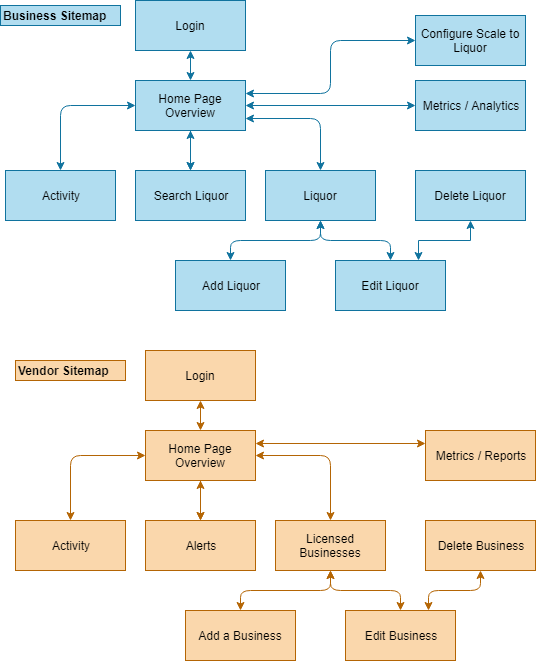

The diagram above was exported from draw.io. Its source (the exported page's mxGraphModel, read from the mxfile embedded in the PNG):
<mxGraphModel dx="859" dy="707" grid="1" gridSize="10" guides="1" tooltips="1" connect="1" arrows="1" fold="1" page="1" pageScale="1" pageWidth="1500" pageHeight="1500" math="0" shadow="0">
  <root>
    <mxCell id="0" />
    <mxCell id="1" parent="0" />
    <mxCell id="3be5565ee62af70a-1" value="Login" style="rounded=0;whiteSpace=wrap;html=1;fillColor=#b1ddf0;strokeColor=#10739e;" parent="1" vertex="1">
      <mxGeometry x="300" y="60" width="110" height="50" as="geometry" />
    </mxCell>
    <mxCell id="3be5565ee62af70a-10" value="" style="edgeStyle=orthogonalEdgeStyle;rounded=0;html=1;jettySize=auto;orthogonalLoop=1;fillColor=#b1ddf0;strokeColor=#10739e;" parent="1" source="3be5565ee62af70a-2" target="3be5565ee62af70a-9" edge="1">
      <mxGeometry relative="1" as="geometry" />
    </mxCell>
    <mxCell id="3be5565ee62af70a-11" value="" style="edgeStyle=orthogonalEdgeStyle;rounded=0;html=1;jettySize=auto;orthogonalLoop=1;fillColor=#b1ddf0;strokeColor=#10739e;" parent="1" source="3be5565ee62af70a-2" target="3be5565ee62af70a-9" edge="1">
      <mxGeometry relative="1" as="geometry" />
    </mxCell>
    <mxCell id="ocbyJNdnGqLzlrQ1mPwm-28" style="edgeStyle=orthogonalEdgeStyle;rounded=0;html=1;exitX=1;exitY=0.5;exitDx=0;exitDy=0;entryX=0;entryY=0.5;entryDx=0;entryDy=0;startArrow=classic;startFill=1;jettySize=auto;orthogonalLoop=1;fillColor=#b1ddf0;strokeColor=#10739e;" parent="1" source="3be5565ee62af70a-2" target="ocbyJNdnGqLzlrQ1mPwm-2" edge="1">
      <mxGeometry relative="1" as="geometry" />
    </mxCell>
    <mxCell id="ocbyJNdnGqLzlrQ1mPwm-30" style="rounded=1;html=1;exitX=1;exitY=0.25;exitDx=0;exitDy=0;entryX=0;entryY=0.5;entryDx=0;entryDy=0;startArrow=classic;startFill=1;jettySize=auto;orthogonalLoop=1;fillColor=#b1ddf0;strokeColor=#10739e;edgeStyle=orthogonalEdgeStyle;" parent="1" source="3be5565ee62af70a-2" target="ocbyJNdnGqLzlrQ1mPwm-29" edge="1">
      <mxGeometry relative="1" as="geometry" />
    </mxCell>
    <mxCell id="3be5565ee62af70a-2" value="Home Page&lt;br&gt;Overview&lt;br&gt;" style="rounded=0;whiteSpace=wrap;html=1;fillColor=#b1ddf0;strokeColor=#10739e;" parent="1" vertex="1">
      <mxGeometry x="300" y="140" width="110" height="50" as="geometry" />
    </mxCell>
    <mxCell id="3be5565ee62af70a-12" value="Liquor" style="rounded=0;whiteSpace=wrap;html=1;fillColor=#b1ddf0;strokeColor=#10739e;" parent="1" vertex="1">
      <mxGeometry x="430" y="230" width="110" height="50" as="geometry" />
    </mxCell>
    <mxCell id="394c523a35eb1ec-2" value="Add Liquor" style="rounded=0;whiteSpace=wrap;html=1;fillColor=#b1ddf0;strokeColor=#10739e;" parent="1" vertex="1">
      <mxGeometry x="340" y="320" width="110" height="50" as="geometry" />
    </mxCell>
    <mxCell id="3be5565ee62af70a-9" value="Search Liquor" style="rounded=0;whiteSpace=wrap;html=1;fillColor=#b1ddf0;strokeColor=#10739e;" parent="1" vertex="1">
      <mxGeometry x="300" y="230" width="110" height="50" as="geometry" />
    </mxCell>
    <mxCell id="3be5565ee62af70a-7" value="Activity" style="rounded=0;whiteSpace=wrap;html=1;fillColor=#b1ddf0;strokeColor=#10739e;" parent="1" vertex="1">
      <mxGeometry x="170" y="230" width="110" height="50" as="geometry" />
    </mxCell>
    <mxCell id="394c523a35eb1ec-7" value="" style="endArrow=classic;startArrow=classic;html=1;entryX=0.5;entryY=1;fillColor=#b1ddf0;strokeColor=#10739e;" parent="1" source="394c523a35eb1ec-2" target="3be5565ee62af70a-12" edge="1">
      <mxGeometry width="50" height="50" relative="1" as="geometry">
        <mxPoint x="240" y="370" as="sourcePoint" />
        <mxPoint x="290" y="320" as="targetPoint" />
        <Array as="points">
          <mxPoint x="395" y="300" />
          <mxPoint x="485" y="300" />
        </Array>
      </mxGeometry>
    </mxCell>
    <mxCell id="394c523a35eb1ec-10" value="" style="endArrow=classic;html=1;entryX=0.5;entryY=1;fillColor=#b1ddf0;strokeColor=#10739e;" parent="1" target="3be5565ee62af70a-2" edge="1">
      <mxGeometry width="50" height="50" relative="1" as="geometry">
        <mxPoint x="355" y="210" as="sourcePoint" />
        <mxPoint x="350" y="200" as="targetPoint" />
      </mxGeometry>
    </mxCell>
    <mxCell id="394c523a35eb1ec-12" value="" style="endArrow=classic;startArrow=classic;html=1;entryX=0.5;entryY=1;exitX=0.5;exitY=0;fillColor=#b1ddf0;strokeColor=#10739e;" parent="1" source="3be5565ee62af70a-2" target="3be5565ee62af70a-1" edge="1">
      <mxGeometry width="50" height="50" relative="1" as="geometry">
        <mxPoint x="200" y="160" as="sourcePoint" />
        <mxPoint x="250" y="110" as="targetPoint" />
      </mxGeometry>
    </mxCell>
    <mxCell id="ocbyJNdnGqLzlrQ1mPwm-4" value="" style="edgeStyle=orthogonalEdgeStyle;rounded=0;html=1;startArrow=classic;startFill=1;jettySize=auto;orthogonalLoop=1;entryX=0.75;entryY=0;entryDx=0;entryDy=0;fillColor=#b1ddf0;strokeColor=#10739e;" parent="1" source="vO3eGvR65RdGf8uvy4F_-2" target="vO3eGvR65RdGf8uvy4F_-6" edge="1">
      <mxGeometry relative="1" as="geometry" />
    </mxCell>
    <mxCell id="vO3eGvR65RdGf8uvy4F_-2" value="Delete Liquor" style="rounded=0;whiteSpace=wrap;html=1;fillColor=#b1ddf0;strokeColor=#10739e;" parent="1" vertex="1">
      <mxGeometry x="580" y="230" width="110" height="50" as="geometry" />
    </mxCell>
    <mxCell id="vO3eGvR65RdGf8uvy4F_-3" value="" style="endArrow=classic;startArrow=classic;html=1;entryX=1;entryY=0.75;entryDx=0;entryDy=0;exitX=0.5;exitY=0;exitDx=0;exitDy=0;fillColor=#b1ddf0;strokeColor=#10739e;" parent="1" source="3be5565ee62af70a-12" target="3be5565ee62af70a-2" edge="1">
      <mxGeometry width="50" height="50" relative="1" as="geometry">
        <mxPoint x="590" y="265" as="sourcePoint" />
        <mxPoint x="550" y="265" as="targetPoint" />
        <Array as="points">
          <mxPoint x="485" y="178" />
        </Array>
      </mxGeometry>
    </mxCell>
    <mxCell id="vO3eGvR65RdGf8uvy4F_-4" value="" style="endArrow=classic;startArrow=classic;html=1;entryX=0.5;entryY=0;entryDx=0;entryDy=0;exitX=0;exitY=0.5;exitDx=0;exitDy=0;fillColor=#b1ddf0;strokeColor=#10739e;" parent="1" source="3be5565ee62af70a-2" target="3be5565ee62af70a-7" edge="1">
      <mxGeometry width="50" height="50" relative="1" as="geometry">
        <mxPoint x="495" y="240" as="sourcePoint" />
        <mxPoint x="420" y="175" as="targetPoint" />
        <Array as="points">
          <mxPoint x="225" y="165" />
        </Array>
      </mxGeometry>
    </mxCell>
    <mxCell id="vO3eGvR65RdGf8uvy4F_-6" value="Edit Liquor" style="rounded=0;whiteSpace=wrap;html=1;fillColor=#b1ddf0;strokeColor=#10739e;" parent="1" vertex="1">
      <mxGeometry x="500" y="320" width="110" height="50" as="geometry" />
    </mxCell>
    <mxCell id="vO3eGvR65RdGf8uvy4F_-7" value="" style="endArrow=classic;startArrow=classic;html=1;entryX=0.5;entryY=1;entryDx=0;entryDy=0;exitX=0.5;exitY=0;exitDx=0;exitDy=0;fillColor=#b1ddf0;strokeColor=#10739e;" parent="1" source="vO3eGvR65RdGf8uvy4F_-6" target="3be5565ee62af70a-12" edge="1">
      <mxGeometry width="50" height="50" relative="1" as="geometry">
        <mxPoint x="590" y="265" as="sourcePoint" />
        <mxPoint x="550" y="265" as="targetPoint" />
        <Array as="points">
          <mxPoint x="555" y="300" />
          <mxPoint x="485" y="300" />
        </Array>
      </mxGeometry>
    </mxCell>
    <mxCell id="ocbyJNdnGqLzlrQ1mPwm-1" value="&lt;b&gt;Business Sitemap&lt;/b&gt;" style="text;html=1;resizable=0;points=[];autosize=1;align=left;verticalAlign=top;spacingTop=-4;fillColor=#b1ddf0;strokeColor=#10739e;" parent="1" vertex="1">
      <mxGeometry x="165" y="65" width="120" height="20" as="geometry" />
    </mxCell>
    <mxCell id="ocbyJNdnGqLzlrQ1mPwm-2" value="Metrics / Analytics&lt;br&gt;" style="rounded=0;whiteSpace=wrap;html=1;fillColor=#b1ddf0;strokeColor=#10739e;" parent="1" vertex="1">
      <mxGeometry x="580" y="140" width="110" height="50" as="geometry" />
    </mxCell>
    <mxCell id="ocbyJNdnGqLzlrQ1mPwm-6" value="Login" style="rounded=0;whiteSpace=wrap;html=1;fillColor=#fad7ac;strokeColor=#b46504;" parent="1" vertex="1">
      <mxGeometry x="310" y="410" width="110" height="50" as="geometry" />
    </mxCell>
    <mxCell id="ocbyJNdnGqLzlrQ1mPwm-7" value="" style="edgeStyle=orthogonalEdgeStyle;rounded=0;html=1;jettySize=auto;orthogonalLoop=1;fillColor=#fad7ac;strokeColor=#b46504;" parent="1" source="ocbyJNdnGqLzlrQ1mPwm-10" target="ocbyJNdnGqLzlrQ1mPwm-13" edge="1">
      <mxGeometry relative="1" as="geometry" />
    </mxCell>
    <mxCell id="ocbyJNdnGqLzlrQ1mPwm-8" value="" style="edgeStyle=orthogonalEdgeStyle;rounded=0;html=1;jettySize=auto;orthogonalLoop=1;fillColor=#fad7ac;strokeColor=#b46504;" parent="1" source="ocbyJNdnGqLzlrQ1mPwm-10" target="ocbyJNdnGqLzlrQ1mPwm-13" edge="1">
      <mxGeometry relative="1" as="geometry" />
    </mxCell>
    <mxCell id="ocbyJNdnGqLzlrQ1mPwm-9" style="edgeStyle=orthogonalEdgeStyle;rounded=0;html=1;exitX=1;exitY=0.25;exitDx=0;exitDy=0;entryX=0;entryY=0.25;entryDx=0;entryDy=0;jettySize=auto;orthogonalLoop=1;startArrow=classic;startFill=1;fillColor=#fad7ac;strokeColor=#b46504;" parent="1" source="ocbyJNdnGqLzlrQ1mPwm-10" target="ocbyJNdnGqLzlrQ1mPwm-25" edge="1">
      <mxGeometry relative="1" as="geometry" />
    </mxCell>
    <mxCell id="ocbyJNdnGqLzlrQ1mPwm-10" value="Home Page&lt;br&gt;Overview&lt;br&gt;" style="rounded=0;whiteSpace=wrap;html=1;fillColor=#fad7ac;strokeColor=#b46504;" parent="1" vertex="1">
      <mxGeometry x="310" y="490" width="110" height="50" as="geometry" />
    </mxCell>
    <mxCell id="ocbyJNdnGqLzlrQ1mPwm-11" value="&lt;span&gt;Licensed Businesses&lt;/span&gt;" style="rounded=0;whiteSpace=wrap;html=1;fillColor=#fad7ac;strokeColor=#b46504;" parent="1" vertex="1">
      <mxGeometry x="440" y="580" width="110" height="50" as="geometry" />
    </mxCell>
    <mxCell id="ocbyJNdnGqLzlrQ1mPwm-12" value="Add a Business" style="rounded=0;whiteSpace=wrap;html=1;fillColor=#fad7ac;strokeColor=#b46504;" parent="1" vertex="1">
      <mxGeometry x="350" y="670" width="110" height="50" as="geometry" />
    </mxCell>
    <mxCell id="ocbyJNdnGqLzlrQ1mPwm-13" value="Alerts" style="rounded=0;whiteSpace=wrap;html=1;fillColor=#fad7ac;strokeColor=#b46504;" parent="1" vertex="1">
      <mxGeometry x="310" y="580" width="110" height="50" as="geometry" />
    </mxCell>
    <mxCell id="ocbyJNdnGqLzlrQ1mPwm-14" value="Activity" style="rounded=0;whiteSpace=wrap;html=1;fillColor=#fad7ac;strokeColor=#b46504;" parent="1" vertex="1">
      <mxGeometry x="180" y="580" width="110" height="50" as="geometry" />
    </mxCell>
    <mxCell id="ocbyJNdnGqLzlrQ1mPwm-15" value="" style="endArrow=classic;startArrow=classic;html=1;entryX=0.5;entryY=1;fillColor=#fad7ac;strokeColor=#b46504;" parent="1" source="ocbyJNdnGqLzlrQ1mPwm-12" target="ocbyJNdnGqLzlrQ1mPwm-11" edge="1">
      <mxGeometry width="50" height="50" relative="1" as="geometry">
        <mxPoint x="250" y="720" as="sourcePoint" />
        <mxPoint x="300" y="670" as="targetPoint" />
        <Array as="points">
          <mxPoint x="405" y="650" />
          <mxPoint x="495" y="650" />
        </Array>
      </mxGeometry>
    </mxCell>
    <mxCell id="ocbyJNdnGqLzlrQ1mPwm-16" value="" style="endArrow=classic;html=1;entryX=0.5;entryY=1;fillColor=#fad7ac;strokeColor=#b46504;" parent="1" target="ocbyJNdnGqLzlrQ1mPwm-10" edge="1">
      <mxGeometry width="50" height="50" relative="1" as="geometry">
        <mxPoint x="365" y="560" as="sourcePoint" />
        <mxPoint x="360" y="550" as="targetPoint" />
      </mxGeometry>
    </mxCell>
    <mxCell id="ocbyJNdnGqLzlrQ1mPwm-17" value="" style="endArrow=classic;startArrow=classic;html=1;entryX=0.5;entryY=1;exitX=0.5;exitY=0;fillColor=#fad7ac;strokeColor=#b46504;" parent="1" source="ocbyJNdnGqLzlrQ1mPwm-10" target="ocbyJNdnGqLzlrQ1mPwm-6" edge="1">
      <mxGeometry width="50" height="50" relative="1" as="geometry">
        <mxPoint x="210" y="510" as="sourcePoint" />
        <mxPoint x="260" y="460" as="targetPoint" />
      </mxGeometry>
    </mxCell>
    <mxCell id="ocbyJNdnGqLzlrQ1mPwm-18" value="" style="edgeStyle=orthogonalEdgeStyle;rounded=1;html=1;startArrow=classic;startFill=1;jettySize=auto;orthogonalLoop=1;entryX=0.75;entryY=0;entryDx=0;entryDy=0;fillColor=#fad7ac;strokeColor=#b46504;" parent="1" source="ocbyJNdnGqLzlrQ1mPwm-19" target="ocbyJNdnGqLzlrQ1mPwm-22" edge="1">
      <mxGeometry relative="1" as="geometry" />
    </mxCell>
    <mxCell id="ocbyJNdnGqLzlrQ1mPwm-19" value="Delete Business" style="rounded=0;whiteSpace=wrap;html=1;fillColor=#fad7ac;strokeColor=#b46504;" parent="1" vertex="1">
      <mxGeometry x="590" y="580" width="110" height="50" as="geometry" />
    </mxCell>
    <mxCell id="ocbyJNdnGqLzlrQ1mPwm-20" value="" style="endArrow=classic;startArrow=classic;html=1;entryX=1;entryY=0.5;entryDx=0;entryDy=0;exitX=0.5;exitY=0;exitDx=0;exitDy=0;fillColor=#fad7ac;strokeColor=#b46504;" parent="1" source="ocbyJNdnGqLzlrQ1mPwm-11" target="ocbyJNdnGqLzlrQ1mPwm-10" edge="1">
      <mxGeometry width="50" height="50" relative="1" as="geometry">
        <mxPoint x="600" y="615" as="sourcePoint" />
        <mxPoint x="560" y="615" as="targetPoint" />
        <Array as="points">
          <mxPoint x="495" y="515" />
        </Array>
      </mxGeometry>
    </mxCell>
    <mxCell id="ocbyJNdnGqLzlrQ1mPwm-21" value="" style="endArrow=classic;startArrow=classic;html=1;entryX=0.5;entryY=0;entryDx=0;entryDy=0;exitX=0;exitY=0.5;exitDx=0;exitDy=0;fillColor=#fad7ac;strokeColor=#b46504;" parent="1" source="ocbyJNdnGqLzlrQ1mPwm-10" target="ocbyJNdnGqLzlrQ1mPwm-14" edge="1">
      <mxGeometry width="50" height="50" relative="1" as="geometry">
        <mxPoint x="505" y="590" as="sourcePoint" />
        <mxPoint x="430" y="525" as="targetPoint" />
        <Array as="points">
          <mxPoint x="235" y="515" />
        </Array>
      </mxGeometry>
    </mxCell>
    <mxCell id="ocbyJNdnGqLzlrQ1mPwm-22" value="Edit Business" style="rounded=0;whiteSpace=wrap;html=1;fillColor=#fad7ac;strokeColor=#b46504;" parent="1" vertex="1">
      <mxGeometry x="510" y="670" width="110" height="50" as="geometry" />
    </mxCell>
    <mxCell id="ocbyJNdnGqLzlrQ1mPwm-23" value="" style="endArrow=classic;startArrow=classic;html=1;entryX=0.5;entryY=1;entryDx=0;entryDy=0;exitX=0.5;exitY=0;exitDx=0;exitDy=0;fillColor=#fad7ac;strokeColor=#b46504;" parent="1" source="ocbyJNdnGqLzlrQ1mPwm-22" target="ocbyJNdnGqLzlrQ1mPwm-11" edge="1">
      <mxGeometry width="50" height="50" relative="1" as="geometry">
        <mxPoint x="600" y="615" as="sourcePoint" />
        <mxPoint x="560" y="615" as="targetPoint" />
        <Array as="points">
          <mxPoint x="565" y="650" />
          <mxPoint x="495" y="650" />
        </Array>
      </mxGeometry>
    </mxCell>
    <mxCell id="ocbyJNdnGqLzlrQ1mPwm-24" value="&lt;b&gt;Vendor Sitemap&lt;/b&gt;" style="text;html=1;resizable=0;points=[];autosize=1;align=left;verticalAlign=top;spacingTop=-4;fillColor=#fad7ac;strokeColor=#b46504;" parent="1" vertex="1">
      <mxGeometry x="180" y="420" width="110" height="20" as="geometry" />
    </mxCell>
    <mxCell id="ocbyJNdnGqLzlrQ1mPwm-25" value="Metrics / Reports&lt;br&gt;" style="rounded=0;whiteSpace=wrap;html=1;fillColor=#fad7ac;strokeColor=#b46504;" parent="1" vertex="1">
      <mxGeometry x="590" y="490" width="110" height="50" as="geometry" />
    </mxCell>
    <mxCell id="ocbyJNdnGqLzlrQ1mPwm-29" value="Configure Scale to Liquor&lt;br&gt;" style="rounded=0;whiteSpace=wrap;html=1;fillColor=#b1ddf0;strokeColor=#10739e;" parent="1" vertex="1">
      <mxGeometry x="580" y="75" width="110" height="50" as="geometry" />
    </mxCell>
  </root>
</mxGraphModel>